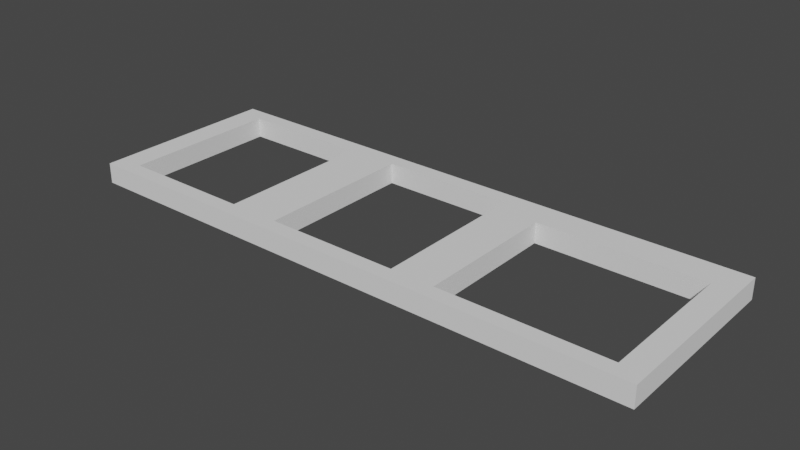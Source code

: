 # Source: IOShield_Complete.blend  (saved by Blender 2.90.8; exported with 4.5.12 LTS)
import bpy
from mathutils import Matrix  # noqa: F401  (used for matrix-valued properties, if any)

bpy.ops.wm.read_factory_settings(use_empty=True)
scene = bpy.context.scene
scene.name = 'Scene'

# ---- collections
col_collection = bpy.data.collections.new('Collection'); scene.collection.children.link(col_collection)

# ---- world
world_world = bpy.data.worlds.new('World'); scene.world = world_world
world_world.use_nodes = True; world_world.node_tree.nodes.clear()
_N = world_world.node_tree.nodes; _L = world_world.node_tree.links
n0 = _N.new('ShaderNodeOutputWorld'); n0.name = 'World Output'; n0.location = (300, 300)
n1 = _N.new('ShaderNodeBackground'); n1.name = 'Background'; n1.location = (10, 300)
n1.inputs[0].default_value = (0.05088, 0.05088, 0.05088, 1.0)
_L.new(n1.outputs[0], n0.inputs[0])
n0.is_active_output = True
world_world.color = (0.05088, 0.05088, 0.05088)
world_world.use_sun_shadow = False
world_world.sun_shadow_jitter_overblur = 0.0

# ---- meshes
me_plane = bpy.data.meshes.new('Plane')
me_plane.from_pydata([(0.9, 1.05, 0.0), (-0.005082, 1.2, 0.0), (2.7, 1.05, 0.0), (4.575, 0.9, 0.0), (5.6, 1.2, 0.0), (1.55, 1.05, 0.0), (0.25, 1.05, 0.0), (3.35, 1.05, 0.0), (2.05, 1.05, 0.0), (5.375, 0.9, 0.0), (3.775, 0.9, 0.0), (2.797, 1.2, 0.0), (1.396, 1.2, 0.0), (4.199, 1.2, 0.0), (1.55, 0.275, 0.0), (2.05, 0.275, 0.0), (-0.005082, 0.275, 0.0), (0.25, 0.275, 0.0), (3.35, 0.275, 0.0), (3.775, 0.275, 0.0), (5.6, 0.275, 0.0), (5.375, 0.275, 0.0), (2.797, 1.2, 0.2), (4.199, 1.2, 0.2), (-0.005082, 0.275, 0.2), (-0.005082, 1.2, 0.2), (1.396, 1.2, 0.2), (5.6, 0.275, 0.2), (5.6, 1.2, 0.2), (1.55, 0.275, 0.2), (1.55, 1.05, 0.2), (0.9, 1.05, 0.2), (0.25, 0.275, 0.2), (0.25, 1.05, 0.2), (3.35, 0.275, 0.2), (3.35, 1.05, 0.2), (2.7, 1.05, 0.2), (2.05, 0.275, 0.2), (2.05, 1.05, 0.2), (5.375, 0.275, 0.2), (5.375, 0.9, 0.2), (4.575, 0.9, 0.2), (3.775, 0.275, 0.2), (3.775, 0.9, 0.2)], [], [(1, 12, 0, 6), (12, 11, 2, 8), (0, 12, 5), (12, 8, 5), (11, 13, 7, 2), (13, 10, 7), (10, 13, 3), (13, 4, 3), (3, 4, 9), (5, 8, 15, 14), (1, 6, 17, 16), (7, 10, 19, 18), (4, 20, 21, 9), (25, 33, 31, 26), (26, 38, 36, 22), (31, 30, 26), (26, 30, 38), (22, 36, 35, 23), (23, 35, 43), (43, 41, 23), (23, 41, 28), (41, 40, 28), (17, 32, 24, 16), (15, 37, 29, 14), (19, 42, 34, 18), (20, 27, 39, 21), (30, 29, 37, 38), (25, 24, 32, 33), (35, 34, 42, 43), (28, 40, 39, 27), (0, 5, 30, 31), (19, 10, 43, 42), (17, 6, 33, 32), (10, 3, 41, 43), (4, 13, 23, 28), (6, 0, 31, 33), (7, 18, 34, 35), (2, 7, 35, 36), (13, 11, 22, 23), (1, 16, 24, 25), (15, 8, 38, 37), (12, 1, 25, 26), (8, 2, 36, 38), (11, 12, 26, 22), (9, 21, 39, 40), (20, 4, 28, 27), (3, 9, 40, 41), (5, 14, 29, 30)])
_uv = me_plane.uv_layers.new(name='UVMap')
_uv.uv.foreach_set('vector', [0.0, 0.0, 0.0, 0.0, 0.0, 0.0, 0.0, 0.0, 0.0, 0.0, 0.0, 0.0, 0.0, 0.0, 0.0, 0.0, 0.0, 0.0, 0.0, 0.0, 0.0, 0.0, 0.0, 0.0, 0.0, 0.0, 0.0, 0.0, 0.0, 0.0, 0.0, 0.0, 0.0, 0.0, 0.0, 0.0, 0.0, 0.0, 0.0, 0.0, 0.0, 0.0, 0.0, 0.0, 0.0, 0.0, 0.0, 0.0, 0.0, 0.0, 0.0, 0.0, 0.0, 0.0, 0.0, 0.0, 0.0, 0.0, 0.0, 0.0, 0.0, 0.0, 0.0, 0.0, 0.0, 0.0, 0.0, 0.0, 0.0, 0.0, 0.0, 0.0, 0.0, 0.0, 0.0, 0.0, 0.0, 0.0, 0.0, 0.0, 0.0, 0.0, 0.0, 0.0, 0.0, 0.0, 0.0, 0.0, 0.0, 0.0, 0.0, 0.0, 0.0, 0.0, 0.0, 0.0, 0.0, 0.0, 0.0, 0.0, 0.0, 0.0, 0.0, 0.0, 0.0, 0.0, 0.0, 0.0, 0.0, 0.0, 0.0, 0.0, 0.0, 0.0, 0.0, 0.0, 0.0, 0.0, 0.0, 0.0, 0.0, 0.0, 0.0, 0.0, 0.0, 0.0, 0.0, 0.0, 0.0, 0.0, 0.0, 0.0, 0.0, 0.0, 0.0, 0.0, 0.0, 0.0, 0.0, 0.0, 0.0, 0.0, 0.0, 0.0, 0.0, 0.0, 0.0, 0.0, 0.0, 0.0, 0.0, 0.0, 0.0, 0.0, 0.0, 0.0, 0.0, 0.0, 0.0, 0.0, 0.0, 0.0, 0.0, 0.0, 0.0, 0.0, 0.0, 0.0, 0.0, 0.0, 0.0, 0.0, 0.0, 0.0, 0.0, 0.0, 0.0, 0.0, 0.0, 0.0, 0.0, 0.0, 0.0, 0.0, 0.0, 0.0, 0.0, 0.0, 0.0, 0.0, 0.0, 0.0, 0.0, 0.0, 0.0, 0.0, 0.0, 0.0, 0.0, 0.0, 0.0, 0.0, 0.0, 0.0, 0.0, 0.0, 0.0, 0.0, 0.0, 0.0, 0.0, 0.0, 0.0, 0.0, 0.0, 0.0, 0.0, 0.0, 0.0, 0.0, 0.0, 0.0, 0.0, 0.0, 0.0, 0.0, 0.0, 0.0, 0.0, 0.0, 0.0, 0.0, 0.0, 0.0, 0.0, 0.0, 0.0, 0.0, 0.0, 0.0, 0.0, 0.0, 0.0, 0.0, 0.0, 0.0, 0.0, 0.0, 0.0, 0.0, 0.0, 0.0, 0.0, 0.0, 0.0, 0.0, 0.0, 0.0, 0.0, 0.0, 0.0, 0.0, 0.0, 0.0, 0.0, 0.0, 0.0, 0.0, 0.0, 0.0, 0.0, 0.0, 0.0, 0.0, 0.0, 0.0, 0.0, 0.0, 0.0, 0.0, 0.0, 0.0, 0.0, 0.0, 0.0, 0.0, 0.0, 0.0, 0.0, 0.0, 0.0, 0.0, 0.0, 0.0, 0.0, 0.0, 0.0, 0.0, 0.0, 0.0, 0.0, 0.0, 0.0, 0.0, 0.0, 0.0, 0.0, 0.0, 0.0, 0.0, 0.0, 0.0, 0.0, 0.0, 0.0, 0.0, 0.0, 0.0, 0.0, 0.0, 0.0, 0.0, 0.0, 0.0, 0.0, 0.0, 0.0, 0.0, 0.0, 0.0, 0.0, 0.0, 0.0, 0.0, 0.0, 0.0, 0.0, 0.0, 0.0, 0.0, 0.0, 0.0, 0.0, 0.0, 0.0, 0.0, 0.0, 0.0, 0.0, 0.0, 0.0, 0.0, 0.0, 0.0, 0.0, 0.0, 0.0, 0.0, 0.0, 0.0])
me_plane.use_remesh_fix_poles = True
me_plane.use_remesh_preserve_attributes = False
me_plane.use_mirror_vertex_groups = False
me_plane.update()
me_plane_001 = bpy.data.meshes.new('Plane.001')
me_plane_001.from_pydata([(0.9, -0.5, 0.0), (-0.005082, -0.65, 0.0), (2.7, -0.5, 0.0), (4.575, -0.5, 0.0), (5.6, -0.65, 0.0), (1.55, -0.5, 0.0), (0.25, -0.5, 0.0), (3.35, -0.5, 0.0), (2.05, -0.5, 0.0), (5.375, -0.5, 0.0), (3.775, -0.5, 0.0), (2.797, -0.65, 0.0), (4.199, -0.65, 0.0), (1.396, -0.65, 0.0), (1.55, 0.275, 0.0), (2.05, 0.275, 0.0), (-0.005082, 0.275, 0.0), (0.25, 0.275, 0.0), (3.35, 0.275, 0.0), (3.775, 0.275, 0.0), (5.6, 0.275, 0.0), (5.375, 0.275, 0.0), (-0.005082, 0.275, 0.2), (-0.005082, -0.65, 0.2), (5.6, 0.275, 0.2), (1.55, 0.275, 0.2), (0.9, -0.5, 0.2), (1.55, -0.5, 0.2), (0.25, 0.275, 0.2), (0.25, -0.5, 0.2), (3.35, 0.275, 0.2), (2.7, -0.5, 0.2), (3.35, -0.5, 0.2), (2.05, 0.275, 0.2), (2.05, -0.5, 0.2), (5.375, 0.275, 0.2), (4.575, -0.5, 0.2), (5.375, -0.5, 0.2), (3.775, 0.275, 0.2), (3.775, -0.5, 0.2), (4.199, -0.65, 0.2), (5.6, -0.65, 0.2), (1.396, -0.65, 0.2), (2.797, -0.65, 0.2)], [], [(20, 4, 9, 21), (16, 17, 6, 1), (0, 13, 1, 6), (5, 13, 0), (8, 13, 5), (2, 11, 13, 8), (7, 11, 2), (11, 7, 10, 12), (3, 12, 10), (9, 4, 12, 3), (18, 19, 10, 7), (14, 15, 8, 5), (15, 14, 25, 33), (24, 35, 37, 41), (22, 23, 29, 28), (26, 29, 23, 42), (27, 26, 42), (34, 27, 42), (31, 34, 42, 43), (32, 31, 43), (43, 40, 39, 32), (36, 39, 40), (37, 36, 40, 41), (30, 32, 39, 38), (25, 27, 34, 33), (19, 18, 30, 38), (20, 21, 35, 24), (17, 16, 22, 28), (9, 3, 36, 37), (4, 20, 24, 41), (5, 0, 26, 27), (21, 9, 37, 35), (3, 10, 39, 36), (0, 6, 29, 26), (12, 4, 41, 40), (14, 5, 27, 25), (13, 11, 43, 42), (8, 15, 33, 34), (11, 12, 40, 43), (7, 2, 31, 32), (1, 13, 42, 23), (16, 1, 23, 22), (6, 17, 28, 29), (2, 8, 34, 31), (18, 7, 32, 30), (10, 19, 38, 39)])
_uv = me_plane_001.uv_layers.new(name='UVMap')
_uv.uv.foreach_set('vector', [0.0, 0.0, 0.0, 0.0, 0.0, 0.0, 0.0, 0.0, 0.0, 0.0, 0.0, 0.0, 0.0, 0.0, 0.0, 0.0, 0.0, 0.0, 0.0, 0.0, 0.0, 0.0, 0.0, 0.0, 0.0, 0.0, 0.0, 0.0, 0.0, 0.0, 0.0, 0.0, 0.0, 0.0, 0.0, 0.0, 0.0, 0.0, 0.0, 0.0, 0.0, 0.0, 0.0, 0.0, 0.0, 0.0, 0.0, 0.0, 0.0, 0.0, 0.0, 0.0, 0.0, 0.0, 0.0, 0.0, 0.0, 0.0, 0.0, 0.0, 0.0, 0.0, 0.0, 0.0, 0.0, 0.0, 0.0, 0.0, 0.0, 0.0, 0.0, 0.0, 0.0, 0.0, 0.0, 0.0, 0.0, 0.0, 0.0, 0.0, 0.0, 0.0, 0.0, 0.0, 0.0, 0.0, 0.0, 0.0, 0.0, 0.0, 0.0, 0.0, 0.0, 0.0, 0.0, 0.0, 0.0, 0.0, 0.0, 0.0, 0.0, 0.0, 0.0, 0.0, 0.0, 0.0, 0.0, 0.0, 0.0, 0.0, 0.0, 0.0, 0.0, 0.0, 0.0, 0.0, 0.0, 0.0, 0.0, 0.0, 0.0, 0.0, 0.0, 0.0, 0.0, 0.0, 0.0, 0.0, 0.0, 0.0, 0.0, 0.0, 0.0, 0.0, 0.0, 0.0, 0.0, 0.0, 0.0, 0.0, 0.0, 0.0, 0.0, 0.0, 0.0, 0.0, 0.0, 0.0, 0.0, 0.0, 0.0, 0.0, 0.0, 0.0, 0.0, 0.0, 0.0, 0.0, 0.0, 0.0, 0.0, 0.0, 0.0, 0.0, 0.0, 0.0, 0.0, 0.0, 0.0, 0.0, 0.0, 0.0, 0.0, 0.0, 0.0, 0.0, 0.0, 0.0, 0.0, 0.0, 0.0, 0.0, 0.0, 0.0, 0.0, 0.0, 0.0, 0.0, 0.0, 0.0, 0.0, 0.0, 0.0, 0.0, 0.0, 0.0, 0.0, 0.0, 0.0, 0.0, 0.0, 0.0, 0.0, 0.0, 0.0, 0.0, 0.0, 0.0, 0.0, 0.0, 0.0, 0.0, 0.0, 0.0, 0.0, 0.0, 0.0, 0.0, 0.0, 0.0, 0.0, 0.0, 0.0, 0.0, 0.0, 0.0, 0.0, 0.0, 0.0, 0.0, 0.0, 0.0, 0.0, 0.0, 0.0, 0.0, 0.0, 0.0, 0.0, 0.0, 0.0, 0.0, 0.0, 0.0, 0.0, 0.0, 0.0, 0.0, 0.0, 0.0, 0.0, 0.0, 0.0, 0.0, 0.0, 0.0, 0.0, 0.0, 0.0, 0.0, 0.0, 0.0, 0.0, 0.0, 0.0, 0.0, 0.0, 0.0, 0.0, 0.0, 0.0, 0.0, 0.0, 0.0, 0.0, 0.0, 0.0, 0.0, 0.0, 0.0, 0.0, 0.0, 0.0, 0.0, 0.0, 0.0, 0.0, 0.0, 0.0, 0.0, 0.0, 0.0, 0.0, 0.0, 0.0, 0.0, 0.0, 0.0, 0.0, 0.0, 0.0, 0.0, 0.0, 0.0, 0.0, 0.0, 0.0, 0.0, 0.0, 0.0, 0.0, 0.0, 0.0, 0.0, 0.0, 0.0, 0.0, 0.0, 0.0, 0.0, 0.0, 0.0, 0.0, 0.0, 0.0, 0.0, 0.0, 0.0, 0.0, 0.0, 0.0, 0.0, 0.0, 0.0, 0.0, 0.0, 0.0, 0.0, 0.0, 0.0, 0.0, 0.0, 0.0, 0.0, 0.0, 0.0, 0.0, 0.0, 0.0, 0.0, 0.0, 0.0])
me_plane_001.use_remesh_fix_poles = True
me_plane_001.use_remesh_preserve_attributes = False
me_plane_001.use_mirror_vertex_groups = False
me_plane_001.update()

# ---- objects
ob_tophalf = bpy.data.objects.new('TopHalf', me_plane)
ob_bottomhalf = bpy.data.objects.new('BottomHalf', me_plane_001)

# ---- transforms, parenting, visibility, modifiers, constraints
ob_tophalf.location = (0.0, 0.0, 0.0)
ob_tophalf.lineart.crease_threshold = 0.0
ob_bottomhalf.location = (0.0, 0.0, 0.0)
ob_bottomhalf.lineart.crease_threshold = 0.0

# ---- collection membership
col_collection.objects.link(ob_tophalf)
col_collection.objects.link(ob_bottomhalf)

# ---- scene / render settings (as saved in the file)
scene.frame_start = 1; scene.frame_end = 250; scene.frame_set(1)
scene.render.engine = 'BLENDER_EEVEE_NEXT'
scene.cycles.use_denoising = False
scene.cycles.samples = 128
scene.cycles.sampling_pattern = 'TABULATED_SOBOL'
scene.cycles.use_adaptive_sampling = False
scene.cycles.use_light_tree = False
scene.view_settings.view_transform = 'Filmic'
bpy.context.view_layer.update()

# ---- added for rendering (the .blend has no active camera and no usable light): camera, sun
cam_auto = bpy.data.cameras.new('AutoCamera')
cam_auto.lens = 50.0
cam_auto.sensor_width = 36.0
cam_auto.clip_end = 1000.0
ob_auto_camera = bpy.data.objects.new('AutoCamera', cam_auto)
scene.collection.objects.link(ob_auto_camera)
ob_auto_camera.location = (8.26173, -6.28212, 4.47141)
ob_auto_camera.rotation_euler = (1.09748, -7.21219e-08, 0.694738)
scene.camera = ob_auto_camera
light_auto_sun = bpy.data.lights.new('AutoSun', 'SUN')
light_auto_sun.energy = 3.0
light_auto_sun.angle = 0.0523599
ob_auto_sun = bpy.data.objects.new('AutoSun', light_auto_sun)
scene.collection.objects.link(ob_auto_sun)
ob_auto_sun.rotation_euler = (0.872665, 0.174533, 0.523599)
bpy.context.view_layer.update()
